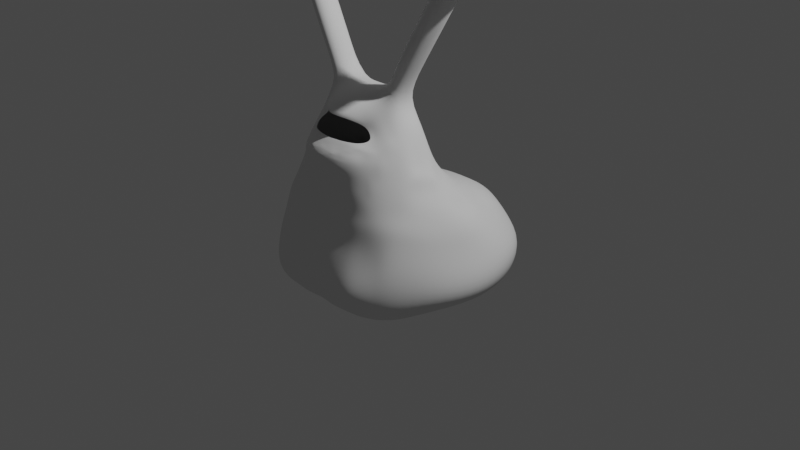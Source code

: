 # Source: lumaca_mitche_evve.blend  (saved by Blender 2.90.8; exported with 4.5.12 LTS)
import bpy
from mathutils import Matrix  # noqa: F401  (used for matrix-valued properties, if any)

bpy.ops.wm.read_factory_settings(use_empty=True)
scene = bpy.context.scene
scene.name = 'Scene'

# ---- collections
col_scene = bpy.data.collections.new('Scene'); scene.collection.children.link(col_scene)

# ---- world
world_world = bpy.data.worlds.new('World'); scene.world = world_world
world_world.use_nodes = True; world_world.node_tree.nodes.clear()
_N = world_world.node_tree.nodes; _L = world_world.node_tree.links
n0 = _N.new('ShaderNodeOutputWorld'); n0.name = 'World Output'; n0.location = (300, 300)
n1 = _N.new('ShaderNodeBackground'); n1.name = 'Background'; n1.location = (10, 300)
n1.inputs[0].default_value = (0.05088, 0.05088, 0.05088, 1.0)
_L.new(n1.outputs[0], n0.inputs[0])
n0.is_active_output = True
world_world.color = (0.05088, 0.05088, 0.05088)
world_world.use_sun_shadow = False
world_world.sun_shadow_jitter_overblur = 0.0

# ---- cameras
cam_camera = bpy.data.cameras.new('Camera')
cam_camera.clip_end = 100.0
cam_camera.ortho_scale = 7.314

# ---- lights
light_light = bpy.data.lights.new('Light', 'POINT')
light_light.transmission_factor = 0.0
light_light.energy = 1000.0
light_light.shadow_soft_size = 0.1
light_light.shadow_maximum_resolution = 0.006
light_light.use_absolute_resolution = True

# ---- meshes
me_cube = bpy.data.meshes.new('Cube')
me_cube.from_pydata([(0.7102, -0.7055, -0.612), (0.7221, -0.5346, 0.7167), (0.7538, 0.6, -0.5829), (0.7047, 0.1393, 0.4573), (0.4256, 0.6959, -0.6111), (0.0, 0.7955, -0.5709), (0.0, 0.3476, 0.5242), (0.4176, 0.2872, 0.5063), (0.9336, 0.6072, -0.05805), (0.993, 0.7449, -0.2358), (0.9063, 0.7139, -0.5028), (0.7826, -0.4057, -0.6112), (0.8228, -0.0001076, -0.6116), (0.7778, 0.3796, -0.591), (0.7278, 0.01983, 0.5199), (0.7476, -0.1617, 0.6321), (0.7381, -0.3674, 0.6768), (0.7926, -0.8383, 0.1773), (0.8635, -0.8567, -0.1273), (0.8487, -0.8444, -0.4607), (0.0, -0.8011, -0.6431), (0.4247, -0.7796, -0.6586), (0.0, 1.054, -0.4725), (0.0, 1.218, -0.2473), (0.0, 1.187, -0.05449), (0.4904, 0.9753, -0.5595), (0.5192, 1.138, -0.2693), (0.4817, 1.041, -0.0511), (1.034, 0.4087, -0.5342), (1.153, 0.4193, -0.2764), (1.064, 0.3463, -0.05164), (1.114, -0.000567, -0.5128), (1.192, -0.0001744, -0.3043), (1.08, -0.03862, -0.06878), (1.016, -0.4423, -0.4729), (1.082, -0.4598, -0.2827), (0.9969, -0.4758, -0.002074), (0.4634, -1.054, -0.5142), (0.4961, -1.195, -0.2826), (0.4348, -1.082, -0.01201), (0.0, -1.068, -0.4962), (0.0, -1.158, -0.2968), (0.0, -1.084, -0.01508), (0.0, 0.4358, -0.6233), (0.4151, 0.4144, -0.6056), (0.0, -4.967e-09, -0.6448), (0.4359, -7.387e-07, -0.6236), (0.0, -0.4376, -0.6364), (0.4201, -0.4201, -0.6386), (0.4267, 0.1454, 0.6505), (0.0, 0.2165, 0.7127), (0.4583, 0.0009448, 0.8341), (0.0, 0.03216, 0.9089), (0.7331, -0.4805, 2.076), (0.5777, -0.4957, 1.803), (0.737, 0.1945, 0.3869), (0.7885, 0.2912, 0.2997), (0.8309, 0.3913, 0.1956), (0.7481, -0.5962, 0.6205), (0.772, -0.6441, 0.4982), (0.7944, -0.7245, 0.3904), (0.0, 0.5302, 0.3956), (0.0, 0.7198, 0.2867), (0.0, 0.9281, 0.1992), (0.4219, 0.4473, 0.3863), (0.4356, 0.6265, 0.2932), (0.452, 0.8014, 0.2153), (0.7926, 0.04227, 0.4179), (0.8703, 0.1082, 0.3159), (0.9382, 0.1841, 0.2053), (0.842, -0.1623, 0.4991), (0.9374, -0.1072, 0.3313), (0.9939, -0.07599, 0.188), (0.8032, -0.4159, 0.5608), (0.8591, -0.4582, 0.4195), (0.9102, -0.4833, 0.283), (0.4027, -0.9561, 0.3681), (0.0, -0.9989, 0.3053), (0.8784, 0.4952, 0.077), (0.7927, -0.7783, 0.286), (0.0, 1.091, 0.08573), (0.4669, 0.9333, 0.09045), (0.9917, 0.2584, 0.08681), (1.024, -0.05912, 0.08126), (0.9431, -0.4829, 0.1654), (0.4074, -0.9899, 0.1886), (0.0, -1.029, 0.1734), (0.2814, 0.7247, -0.6014), (0.1395, 0.762, -0.5859), (0.1453, 0.3378, 0.5263), (0.2868, 0.3192, 0.5193), (0.1513, -0.8022, -0.6756), (0.2912, -0.79, -0.6742), (0.1601, 1.032, -0.5035), (0.3123, 1.002, -0.5365), (0.1778, 1.231, -0.2449), (0.3358, 1.204, -0.2585), (0.1729, 1.183, -0.04288), (0.3254, 1.13, -0.04498), (0.3107, -1.061, -0.5137), (0.1624, -1.081, -0.5218), (0.3173, -1.195, -0.298), (0.1638, -1.179, -0.2972), (0.2871, -1.096, -0.02203), (0.1416, -1.082, -0.004654), (0.1381, 0.4289, -0.6168), (0.2763, 0.4221, -0.6122), (0.1453, -1.718e-09, -0.6376), (0.2905, 1.531e-09, -0.6303), (0.1395, -0.4313, -0.6353), (0.2779, -0.425, -0.6328), (0.2952, 0.1809, 0.6859), (0.1548, 0.214, 0.7171), (0.3169, 0.01489, 0.8704), (0.1656, 0.03184, 0.905), (0.7482, -0.1827, 2.047), (0.4271, -0.1729, 1.871), (0.2689, -0.9708, 0.3465), (0.1338, -0.986, 0.3229), (0.1604, 0.9088, 0.209), (0.3081, 0.8622, 0.2118), (0.151, 0.7026, 0.2934), (0.2967, 0.6764, 0.2965), (0.1463, 0.5169, 0.3908), (0.2887, 0.4908, 0.3862), (0.1686, 1.078, 0.09821), (0.3188, 1.017, 0.0957), (0.2722, -1.004, 0.1772), (0.1352, -1.016, 0.1813), (0.6473, 0.6349, -0.5912), (0.6334, 0.1868, 0.4717), (0.5878, -0.7443, -0.6349), (0.6613, -0.5866, 0.7842), (0.7672, 0.8205, -0.03923), (0.8222, 0.9447, -0.2308), (0.7646, 0.8453, -0.5152), (0.6806, -0.9763, -0.5062), (0.7273, -1.018, -0.1909), (0.6675, -0.9283, 0.07076), (0.5893, 0.4011, -0.5839), (0.6212, 5.262e-06, -0.6048), (0.5971, -0.4118, -0.6299), (0.5928, -0.1979, 1.775), (0.6494, -0.1037, 0.6934), (0.6415, 0.05972, 0.5702), (0.6618, -0.8537, 0.4015), (0.6531, -0.7735, 0.527), (0.6576, -0.6911, 0.6567), (0.7087, 0.5565, 0.1875), (0.6773, 0.427, 0.2844), (0.6526, 0.3022, 0.3821), (0.7425, 0.6957, 0.07988), (0.6588, -0.8896, 0.2554), (0.5445, 0.6636, -0.5995), (0.6304, 0.9452, -0.04391), (0.686, 1.038, -0.2536), (0.6443, 0.9109, -0.5394), (0.5885, -1.018, -0.5133), (0.6313, -1.113, -0.2378), (0.5567, -1.011, 0.01645), (0.5011, 0.4077, -0.5908), (0.5276, 1.376e-06, -0.6097), (0.5102, -0.416, -0.634), (0.4122, -0.472, 1.894), (0.5623, -0.03979, 0.7701), (0.543, 0.1045, 0.6108), (0.5309, -0.918, 0.3897), (0.5325, -0.9452, 0.2149), (0.5353, 0.2397, 0.4918), (0.5182, -0.7652, -0.6476), (0.5879, 0.714, 0.2086), (0.5611, 0.5401, 0.2835), (0.5431, 0.3836, 0.3845), (0.6092, 0.8436, 0.09439), (0.7088, -0.2262, 0.7505), (0.7064, -0.3479, 0.7829), (0.7085, -0.4398, 0.8208), (0.2082, -0.03569, 1.212), (0.0, -0.05029, 1.216), (0.4954, -0.09817, 1.033), (0.5333, -0.2589, 1.267), (0.0, -0.194, 1.533), (0.2323, -0.1912, 1.53), (0.5966, -0.3192, 1.029), (0.5862, -0.1509, 0.9162), (0.3676, -0.05099, 1.148), (0.3982, -0.2147, 1.434), (0.6591, -0.4726, 0.9003), (0.653, -0.3391, 0.867), (0.6552, -0.195, 0.8214), (0.5825, -0.1577, 2.144), (0.5675, -0.4569, 2.166), (0.9289, -0.1651, 2.364), (0.9137, -0.4629, 2.392), (0.7632, -0.1401, 2.46), (0.7482, -0.4393, 2.482), (1.111, -0.1473, 2.684), (1.096, -0.4451, 2.712), (0.9457, -0.1223, 2.78), (0.9307, -0.4214, 2.802), (1.276, -0.1312, 2.973), (1.261, -0.429, 3.001), (1.111, -0.1062, 3.069), (1.096, -0.4053, 3.091), (1.263, -0.004987, 2.589), (1.225, -0.6231, 2.648), (0.8169, 0.05512, 2.843), (0.7801, -0.565, 2.896), (1.428, 0.01163, 2.878), (1.39, -0.6065, 2.937), (0.9815, 0.07078, 3.133), (0.9456, -0.5494, 3.185), (0.3533, -0.9141, 0.5593), (0.4035, -0.9216, 0.4718), (0.0, -0.9706, 0.4242), (0.0, -0.9644, 0.5019), (0.2416, -0.9395, 0.5302), (0.2649, -0.9449, 0.4514), (0.1316, -0.9607, 0.4351), (0.1222, -0.9561, 0.5121), (0.4546, -0.8218, 0.7708), (0.6032, -0.6235, 0.8523), (0.5661, -0.8597, 0.5012), (0.4446, -0.8759, 0.61), (0.5877, -0.7469, 0.6877), (0.6054, -0.4736, 1.032), (0.3707, -0.6901, 1.151), (0.51, -0.4532, 1.266), (0.4492, -0.5413, 1.273), (0.2248, -0.5711, 1.509), (0.3144, -0.4727, 1.57), (0.0, -0.5505, 1.531), (0.0, -0.4171, 1.545), (0.4252, -0.4638, 1.508), (0.3658, -0.5412, 1.412), (0.4925, -0.6105, 1.119), (0.3308, -0.6513, 1.23), (0.1669, -0.8111, 1.378), (0.0, -0.8773, 1.407), (0.2591, -0.659, 1.286), (0.1271, -0.9791, 1.021), (0.1165, -0.9958, 0.9852), (0.07816, -1.008, 0.9497), (0.4771, -0.7951, 0.8096), (0.4506, -0.8394, 0.7164), (0.5128, -0.7988, 0.7377), (0.05408, -1.01, 0.95), (0.1095, -1.0, 0.9723), (0.1266, -0.9746, 1.03), (0.1218, -0.9908, 0.998), (0.511, -0.6867, 0.9799), (0.499, -0.7431, 0.8936), (0.5465, -0.6874, 0.9083), (0.5002, -0.7224, 0.9411), (0.1012, -1.005, 0.9611), (0.4866, -0.576, 1.167), (0.5106, -0.6268, 1.065), (0.5498, -0.5503, 1.089), (0.3678, -0.6583, 1.187), (0.3173, -0.6677, 1.213), (0.1591, -0.8078, 1.338), (0.002477, -0.882, 1.369), (0.2467, -0.6672, 1.261), (0.0, -1.011, 0.9452), (0.09507, -1.006, 0.9512), (0.1249, -0.9854, 1.01), (0.02628, -1.011, 0.9507), (0.0855, -0.9737, 1.04), (0.0, -0.9763, 1.044), (0.05865, -0.9748, 1.042), (0.109, -0.9718, 1.038), (0.02956, -0.976, 1.043), (0.1248, -0.9713, 1.036), (0.1148, -0.862, 1.129), (0.3217, -0.7622, 1.128), (0.1831, -0.8433, 1.129), (0.03818, -0.868, 1.129), (0.2617, -0.8153, 1.129), (0.1824, -0.7054, 1.459), (0.3019, -0.6212, 1.346), (0.3905, -0.6098, 1.257), (0.0, -0.7476, 1.485), (0.442, -0.6513, 1.133), (0.4226, -0.6252, 1.191), (0.3691, -0.7813, 1.081), (0.3763, -0.7334, 1.108), (0.09622, -0.869, 1.127), (0.08453, -0.8836, 1.117), (0.3184, -0.8211, 1.098), (0.327, -0.7838, 1.114), (0.1783, -0.8522, 1.125), (0.1658, -0.871, 1.114), (0.0, -0.8878, 1.117), (0.0, -0.8747, 1.127), (0.2471, -0.8537, 1.11), (0.2605, -0.8284, 1.123), (0.0841, -0.9665, 0.6581), (0.1008, -0.9582, 0.5983), (0.4646, -0.7527, 0.9586), (0.4309, -0.7882, 0.969), (0.3039, -0.9152, 0.7333), (0.3525, -0.8954, 0.6881), (0.0, -0.965, 0.5924), (0.0, -0.9675, 0.6493), (0.3907, -0.8667, 0.7447), (0.3477, -0.8904, 0.7775), (0.4234, -0.8127, 0.9211), (0.4594, -0.7792, 0.9039), (0.4231, -0.746, 1.055), (0.4513, -0.6907, 1.073), (0.4151, -0.8421, 0.7972), (0.3795, -0.8663, 0.824), (0.168, -0.9554, 0.6747), (0.1984, -0.9445, 0.6173), (0.2859, -0.9244, 0.6464), (0.2435, -0.9395, 0.6993), (0.4053, -0.8404, 0.8713), (0.441, -0.8123, 0.8458), (0.4296, -0.7642, 1.014), (0.4653, -0.7206, 1.011), (0.0, -0.9014, 1.107), (0.0, -0.9171, 1.093), (0.0, -0.9364, 1.077), (0.0, -0.952, 1.066), (0.0, -0.967, 1.054), (0.1561, -0.9766, 1.008), (0.2047, -0.958, 1.005), (0.26, -0.9363, 1.003), (0.3324, -0.8887, 0.9954), (0.3857, -0.8314, 0.9791), (0.2159, -0.8774, 1.098), (0.1815, -0.9035, 1.083), (0.1427, -0.9281, 1.069), (0.1191, -0.947, 1.06), (0.0964, -0.9647, 1.048), (0.06911, -0.9681, 0.7142), (0.05489, -0.9817, 0.785), (0.0431, -0.9963, 0.8504), (0.03553, -1.004, 0.8905), (0.02916, -1.009, 0.9266), (0.0, -1.009, 0.9223), (0.0, -1.004, 0.8864), (0.0, -0.9968, 0.8464), (0.0, -0.9808, 0.7774), (0.0, -0.9682, 0.7066), (0.05871, -1.008, 0.9292), (0.07026, -1.003, 0.897), (0.08588, -0.9943, 0.859), (0.1099, -0.9796, 0.798), (0.1387, -0.9602, 0.7289), (0.3814, -0.8503, 0.9395), (0.3283, -0.9024, 0.9634), (0.2569, -0.9478, 0.9804), (0.2, -0.9686, 0.9887), (0.1521, -0.9833, 0.9946), (0.1458, -0.9885, 0.9793), (0.1904, -0.9764, 0.9694), (0.244, -0.959, 0.9551), (0.3116, -0.919, 0.9292), (0.3633, -0.8731, 0.8974), (0.372, -0.8005, 1.048), (0.3149, -0.8645, 1.047), (0.2441, -0.9212, 1.041), (0.1929, -0.946, 1.035), (0.1504, -0.9668, 1.032), (0.1565, -0.9702, 1.021), (0.2018, -0.9511, 1.021), (0.2553, -0.9277, 1.024), (0.3265, -0.8756, 1.024), (0.3808, -0.8131, 1.016), (0.2827, -0.8566, 1.089), (0.2371, -0.8945, 1.076), (0.1855, -0.9248, 1.062), (0.1505, -0.9464, 1.054), (0.123, -0.9631, 1.045), (0.1418, -0.9635, 1.04), (0.1753, -0.9452, 1.046), (0.2177, -0.9224, 1.053), (0.2768, -0.8828, 1.065), (0.3272, -0.8292, 1.073), (0.3378, -0.8948, 0.8553), (0.2852, -0.9369, 0.896), (0.2227, -0.9726, 0.9317), (0.1747, -0.985, 0.9512), (0.135, -0.9947, 0.965), (0.1213, -0.9998, 0.9519), (0.1553, -0.9903, 0.9329), (0.1947, -0.9822, 0.9092), (0.2498, -0.9536, 0.8657), (0.3008, -0.9158, 0.8163), (0.2573, -0.9352, 0.7798), (0.2094, -0.9674, 0.8382), (0.1618, -0.9888, 0.8897), (0.1308, -0.997, 0.9186), (0.1059, -1.004, 0.9412), (0.08491, -1.005, 0.9336), (0.1025, -1.0, 0.906), (0.1255, -0.9925, 0.8723), (0.162, -0.9756, 0.8154), (0.2021, -0.9497, 0.7502), (0.07427, -0.8991, 1.106), (0.06331, -0.9177, 1.092), (0.05018, -0.9362, 1.077), (0.04114, -0.9513, 1.065), (0.03359, -0.9668, 1.053), (0.06666, -0.9652, 1.051), (0.0819, -0.9493, 1.063), (0.0985, -0.9338, 1.075), (0.1228, -0.9101, 1.088), (0.1449, -0.8892, 1.102), (0.0149, -1.012, 0.9618), (0.01631, -1.011, 0.9728), (0.01837, -1.01, 0.9832), (0.01988, -1.006, 0.9937), (0.02133, -1.003, 1.004), (0.02282, -0.9974, 1.013), (0.02434, -0.9917, 1.023), (0.02652, -0.9846, 1.033), (0.0, -1.012, 0.9604), (0.0, -1.011, 0.9725), (0.0, -1.009, 0.9834), (0.0, -1.006, 0.9938), (0.0, -1.003, 1.004), (0.0, -0.9974, 1.014), (0.0, -0.9917, 1.023), (0.0, -0.9847, 1.033), (0.07943, -1.007, 0.9641), (0.08375, -1.004, 0.9766), (0.0887, -1.001, 0.9886), (0.09292, -0.9961, 1.0), (0.09643, -0.9909, 1.011), (0.09946, -0.9851, 1.021), (0.1034, -0.9786, 1.03), (0.05689, -1.009, 0.9654), (0.06009, -1.007, 0.9791), (0.06391, -1.004, 0.9907), (0.06737, -0.9993, 1.002), (0.07067, -0.9942, 1.012), (0.07413, -0.9883, 1.022), (0.07889, -0.9812, 1.031), (0.03424, -1.01, 0.9675), (0.03827, -1.008, 0.9808), (0.04132, -1.005, 0.9921), (0.04396, -1.001, 1.003), (0.04657, -0.996, 1.013), (0.04946, -0.99, 1.022), (0.05347, -0.9827, 1.032)], [], [(94, 96, 26, 25), (96, 98, 27, 26), (124, 90, 7, 64), (150, 130, 3, 55), (134, 133, 8, 9), (135, 134, 9, 10), (129, 135, 10, 2), (87, 94, 25, 4), (28, 29, 32, 31), (29, 30, 33, 32), (31, 32, 35, 34), (32, 33, 36, 35), (2, 10, 28, 13), (10, 9, 29, 28), (9, 8, 30, 29), (55, 3, 14, 67), (67, 14, 15, 70), (70, 15, 16, 73), (73, 16, 1, 58), (35, 36, 17, 18), (34, 35, 18, 19), (11, 34, 19, 0), (12, 31, 34, 11), (13, 28, 31, 12), (100, 102, 41, 40), (102, 104, 42, 41), (169, 157, 37, 21), (157, 158, 38, 37), (158, 159, 39, 38), (145, 146, 222, 166), (284, 308, 309, 285), (91, 100, 40, 20), (106, 44, 46, 108), (108, 46, 48, 110), (87, 4, 44, 106), (129, 2, 13, 139), (139, 13, 12, 140), (140, 12, 11, 141), (141, 11, 0, 131), (110, 48, 21, 92), (112, 50, 52, 114), (113, 114, 177, 185), (168, 7, 49, 165), (89, 6, 50, 112), (230, 233, 54, 163), (15, 143, 189, 174), (180, 186, 233, 227), (165, 49, 51, 164), (128, 118, 77, 86), (117, 217, 218, 118), (118, 218, 214, 77), (167, 166, 76, 85), (76, 213, 217, 117), (84, 75, 60, 79), (75, 74, 59, 60), (74, 73, 58, 59), (83, 72, 75, 84), (72, 71, 74, 75), (71, 70, 73, 74), (82, 69, 72, 83), (69, 68, 71, 72), (68, 67, 70, 71), (78, 57, 69, 82), (57, 56, 68, 69), (56, 55, 67, 68), (151, 148, 57, 78), (148, 149, 56, 57), (149, 150, 55, 56), (126, 120, 66, 81), (120, 122, 65, 66), (122, 124, 64, 65), (98, 126, 81, 27), (133, 151, 78, 8), (8, 78, 82, 30), (30, 82, 83, 33), (33, 83, 84, 36), (36, 84, 79, 17), (159, 167, 85, 39), (104, 128, 86, 42), (39, 85, 127, 103), (103, 127, 128, 104), (24, 80, 125, 97), (97, 125, 126, 98), (62, 61, 123, 121), (121, 123, 124, 122), (63, 62, 121, 119), (119, 121, 122, 120), (80, 63, 119, 125), (125, 119, 120, 126), (166, 222, 213, 76), (280, 279, 239, 236), (85, 76, 117, 127), (127, 117, 118, 128), (1, 16, 175, 176), (51, 113, 185, 179), (7, 90, 111, 49), (90, 89, 112, 111), (221, 132, 187, 225), (16, 15, 174, 175), (49, 111, 113, 51), (111, 112, 114, 113), (47, 109, 91, 20), (109, 110, 92, 91), (5, 88, 105, 43), (88, 87, 106, 105), (45, 107, 109, 47), (107, 108, 110, 109), (43, 105, 107, 45), (105, 106, 108, 107), (21, 37, 99, 92), (92, 99, 100, 91), (279, 278, 237, 239), (38, 39, 103, 101), (101, 103, 104, 102), (37, 38, 101, 99), (99, 101, 102, 100), (5, 22, 93, 88), (88, 93, 94, 87), (61, 6, 89, 123), (123, 89, 90, 124), (23, 24, 97, 95), (95, 97, 98, 96), (22, 23, 95, 93), (93, 95, 96, 94), (17, 79, 152, 138), (154, 173, 151, 133), (171, 172, 150, 149), (170, 171, 149, 148), (173, 170, 148, 151), (59, 58, 147, 146), (60, 59, 146, 145), (79, 60, 145, 152), (14, 144, 143, 15), (147, 132, 221, 224), (164, 51, 179, 184), (3, 130, 144, 14), (162, 141, 131, 169), (161, 140, 141, 162), (160, 139, 140, 161), (153, 129, 139, 160), (58, 1, 132, 147), (18, 17, 138, 137), (19, 18, 137, 136), (0, 19, 136, 131), (153, 156, 135, 129), (156, 155, 134, 135), (155, 154, 133, 134), (172, 168, 130, 150), (64, 7, 168, 172), (26, 27, 154, 155), (25, 26, 155, 156), (4, 25, 156, 153), (4, 153, 160, 44), (44, 160, 161, 46), (46, 161, 162, 48), (48, 162, 169, 21), (81, 66, 170, 173), (66, 65, 171, 170), (65, 64, 172, 171), (27, 81, 173, 154), (138, 152, 167, 159), (183, 180, 227, 225), (146, 147, 224, 222), (152, 145, 166, 167), (144, 165, 164, 143), (132, 1, 176, 187), (114, 52, 178, 177), (130, 168, 165, 144), (137, 138, 159, 158), (136, 137, 158, 157), (131, 136, 157, 169), (177, 178, 181, 182), (182, 230, 163, 116), (188, 183, 225, 187), (184, 179, 180, 183), (179, 185, 186, 180), (185, 177, 182, 186), (174, 189, 188, 175), (175, 188, 187, 176), (189, 184, 183, 188), (278, 281, 238, 237), (226, 282, 283, 258), (143, 164, 184, 189), (142, 116, 190, 115), (233, 186, 142, 54), (186, 182, 116, 142), (182, 181, 232, 230), (190, 191, 195, 194), (54, 142, 115, 53), (163, 54, 53, 191), (116, 163, 191, 190), (195, 193, 197, 199), (115, 190, 194, 192), (191, 53, 193, 195), (53, 115, 192, 193), (200, 201, 209, 208), (193, 192, 196, 197), (194, 195, 199, 198), (192, 194, 198, 196), (200, 202, 203, 201), (201, 203, 211, 209), (196, 198, 206, 204), (198, 199, 207, 206), (206, 207, 211, 210), (204, 206, 210, 208), (207, 205, 209, 211), (205, 204, 208, 209), (199, 197, 205, 207), (203, 202, 210, 211), (197, 196, 204, 205), (202, 200, 208, 210), (219, 215, 214, 218), (223, 212, 213, 222), (212, 216, 217, 213), (216, 219, 218, 217), (252, 251, 243, 245, 224, 221), (257, 256, 250, 252, 221, 225), (245, 244, 223, 222, 224), (230, 232, 231, 229), (227, 233, 234, 228), (233, 230, 229, 234), (283, 280, 236, 258), (243, 220, 244, 245), (309, 256, 235, 282), (310, 220, 243, 317), (250, 253, 251, 252), (255, 235, 256, 257), (304, 244, 220, 310), (225, 227, 228, 255, 257), (239, 237, 260, 262), (237, 238, 261, 260), (236, 239, 262, 259), (226, 258, 236, 259), (354, 325, 265, 249), (394, 385, 254, 264), (404, 324, 268, 271), (364, 375, 272, 248), (325, 365, 240, 265), (339, 345, 246, 266), (334, 405, 269, 267), (384, 355, 241, 247), (374, 334, 267, 270), (290, 295, 277, 275), (340, 339, 266, 263), (293, 286, 273, 276), (345, 395, 242, 246), (355, 354, 249, 241), (295, 289, 274, 277), (365, 364, 248, 240), (286, 290, 275, 273), (375, 374, 270, 272), (385, 384, 247, 254), (395, 394, 264, 242), (274, 289, 285, 226), (212, 314, 313, 216), (244, 304, 301, 223), (234, 279, 280, 228), (256, 309, 319, 250), (229, 278, 279, 234), (216, 313, 297, 219), (231, 281, 278, 229), (223, 301, 314, 212), (228, 280, 283, 255), (219, 297, 302, 215), (253, 298, 307, 251), (251, 307, 317, 243), (250, 319, 298, 253), (282, 235, 255, 283), (295, 290, 291, 294), (290, 286, 287, 291), (289, 295, 294, 288), (286, 293, 292, 287), (285, 289, 288, 284), (285, 309, 282, 226), (315, 312, 313, 314), (305, 300, 301, 304), (308, 318, 319, 309), (312, 296, 297, 313), (300, 315, 314, 301), (296, 303, 302, 297), (299, 306, 307, 298), (306, 316, 317, 307), (318, 299, 298, 319), (304, 310, 311, 305), (310, 317, 316, 311), (405, 404, 271, 269), (291, 287, 400, 409), (401, 402, 407, 408), (402, 403, 406, 407), (403, 404, 405, 406), (390, 391, 398, 399), (315, 300, 390, 399), (391, 392, 397, 398), (392, 393, 396, 397), (393, 394, 395, 396), (380, 381, 388, 389), (305, 311, 380, 389), (381, 382, 387, 388), (382, 383, 386, 387), (383, 384, 385, 386), (370, 371, 378, 379), (284, 288, 370, 379), (371, 372, 377, 378), (372, 373, 376, 377), (373, 374, 375, 376), (360, 361, 368, 369), (318, 308, 360, 369), (361, 362, 367, 368), (362, 363, 366, 367), (363, 364, 365, 366), (350, 351, 358, 359), (316, 306, 350, 359), (351, 352, 357, 358), (352, 353, 356, 357), (353, 354, 355, 356), (398, 348, 349, 399), (312, 315, 399, 349), (397, 347, 348, 398), (396, 346, 347, 397), (395, 345, 346, 396), (335, 336, 343, 344), (303, 296, 335, 344), (336, 337, 342, 343), (337, 338, 341, 342), (338, 339, 340, 341), (330, 331, 371, 370), (288, 294, 330, 370), (331, 332, 372, 371), (332, 333, 373, 372), (333, 334, 374, 373), (358, 381, 380, 359), (311, 316, 359, 380), (357, 382, 381, 358), (356, 383, 382, 357), (355, 384, 383, 356), (408, 331, 330, 409), (294, 291, 409, 330), (407, 332, 331, 408), (406, 333, 332, 407), (405, 334, 333, 406), (348, 336, 335, 349), (296, 312, 349, 335), (347, 337, 336, 348), (346, 338, 337, 347), (345, 339, 338, 346), (368, 328, 329, 369), (299, 318, 369, 329), (367, 327, 328, 368), (366, 326, 327, 367), (365, 325, 326, 366), (378, 361, 360, 379), (308, 284, 379, 360), (377, 362, 361, 378), (376, 363, 362, 377), (375, 364, 363, 376), (320, 321, 401, 400), (287, 292, 320, 400), (321, 322, 402, 401), (322, 323, 403, 402), (323, 324, 404, 403), (388, 391, 390, 389), (300, 305, 389, 390), (387, 392, 391, 388), (386, 393, 392, 387), (385, 394, 393, 386), (328, 351, 350, 329), (306, 299, 329, 350), (327, 352, 351, 328), (326, 353, 352, 327), (400, 401, 408, 409), (325, 354, 353, 326), (417, 271, 268, 425), (266, 410, 418, 263), (410, 411, 419, 418), (411, 412, 420, 419), (413, 414, 422, 421), (416, 417, 425, 424), (414, 415, 423, 422), (415, 416, 424, 423), (412, 413, 421, 420), (254, 426, 242, 264), (426, 433, 246, 242), (433, 440, 266, 246), (440, 411, 410, 266), (247, 427, 426, 254), (427, 434, 433, 426), (434, 441, 440, 433), (441, 412, 411, 440), (241, 428, 427, 247), (428, 435, 434, 427), (435, 442, 441, 434), (442, 413, 412, 441), (249, 429, 428, 241), (429, 436, 435, 428), (436, 443, 442, 435), (443, 414, 413, 442), (265, 430, 429, 249), (430, 437, 436, 429), (437, 444, 443, 436), (444, 415, 414, 443), (240, 431, 430, 265), (431, 438, 437, 430), (438, 445, 444, 437), (445, 416, 415, 444), (248, 432, 431, 240), (432, 439, 438, 431), (439, 446, 445, 438), (446, 417, 416, 445), (272, 270, 432, 248), (270, 267, 439, 432), (267, 269, 446, 439), (269, 271, 417, 446)])
me_cube.polygons.foreach_set('use_smooth', [True] * 412)
_uv = me_cube.uv_layers.new(name='UVMap')
_uv.uv.foreach_set('vector', [0.4314, 0.41, 0.5, 0.4128, 0.5, 0.4325, 0.4296, 0.429, 0.5, 0.4128, 0.5438, 0.411, 0.5449, 0.4302, 0.5, 0.4325, 0.621, 0.4049, 0.6385, 0.4032, 0.6426, 0.4199, 0.6245, 0.4222, 0.6341, 0.4439, 0.6546, 0.4391, 0.6667, 0.4583, 0.6436, 0.4655, 0.5, 0.4628, 0.5462, 0.4597, 0.5475, 0.4893, 0.5, 0.4931, 0.4275, 0.458, 0.5, 0.4628, 0.5, 0.4931, 0.4255, 0.4871, 0.3454, 0.4391, 0.4275, 0.458, 0.4255, 0.4871, 0.3333, 0.4583, 0.3615, 0.4032, 0.4314, 0.41, 0.4296, 0.429, 0.3574, 0.4199, 0.4297, 0.5547, 0.5, 0.5577, 0.5, 0.625, 0.4327, 0.625, 0.5, 0.5577, 0.5448, 0.5558, 0.5429, 0.625, 0.5, 0.625, 0.4327, 0.625, 0.5, 0.625, 0.5, 0.6923, 0.4297, 0.6953, 0.5, 0.625, 0.5429, 0.625, 0.5448, 0.6942, 0.5, 0.6923, 0.3333, 0.4583, 0.4255, 0.4871, 0.4297, 0.5547, 0.3621, 0.5505, 0.4255, 0.4871, 0.5, 0.4931, 0.5, 0.5577, 0.4297, 0.5547, 0.5, 0.4931, 0.5475, 0.4893, 0.5448, 0.5558, 0.5, 0.5577, 0.6436, 0.4655, 0.6667, 0.4583, 0.6379, 0.5505, 0.621, 0.5515, 0.621, 0.5515, 0.6379, 0.5505, 0.6319, 0.625, 0.6158, 0.625, 0.6158, 0.625, 0.6319, 0.625, 0.6379, 0.6995, 0.621, 0.6985, 0.621, 0.6985, 0.6379, 0.6995, 0.6667, 0.7917, 0.6436, 0.7845, 0.5, 0.6923, 0.5448, 0.6942, 0.5475, 0.7607, 0.5, 0.7569, 0.4297, 0.6953, 0.5, 0.6923, 0.5, 0.7569, 0.4255, 0.7629, 0.3621, 0.6995, 0.4297, 0.6953, 0.4255, 0.7629, 0.3333, 0.7917, 0.3681, 0.625, 0.4327, 0.625, 0.4297, 0.6953, 0.3621, 0.6995, 0.3621, 0.5505, 0.4297, 0.5547, 0.4327, 0.625, 0.3681, 0.625, 0.4331, 0.8589, 0.5, 0.857, 0.5, 0.8767, 0.4349, 0.8778, 0.5, 0.857, 0.5426, 0.8582, 0.5415, 0.8774, 0.5, 0.8767, 0.3514, 0.8205, 0.4285, 0.8065, 0.4296, 0.821, 0.3574, 0.8301, 0.4285, 0.8065, 0.5, 0.8024, 0.5, 0.8175, 0.4296, 0.821, 0.5, 0.8024, 0.5456, 0.805, 0.5449, 0.8198, 0.5, 0.8175, 0.593, 0.7967, 0.6136, 0.8014, 0.6033, 0.8065, 0.5907, 0.81, 0.6464, 0.8239, 0.6464, 0.8239, 0.6463, 0.8242, 0.6463, 0.8242, 0.3657, 0.8635, 0.4331, 0.8589, 0.4349, 0.8778, 0.3698, 0.8802, 0.285, 0.5564, 0.304, 0.5546, 0.3075, 0.625, 0.2878, 0.625, 0.2878, 0.625, 0.3075, 0.625, 0.304, 0.6954, 0.285, 0.6936, 0.2782, 0.4865, 0.2949, 0.4824, 0.304, 0.5546, 0.285, 0.5564, 0.3141, 0.4704, 0.3333, 0.4583, 0.3621, 0.5505, 0.333, 0.5525, 0.333, 0.5525, 0.3621, 0.5505, 0.3681, 0.625, 0.3378, 0.625, 0.3378, 0.625, 0.3681, 0.625, 0.3621, 0.6995, 0.333, 0.6975, 0.333, 0.6975, 0.3621, 0.6995, 0.3333, 0.7917, 0.3141, 0.7796, 0.285, 0.6936, 0.304, 0.6954, 0.2949, 0.7676, 0.2782, 0.7635, 0.7339, 0.5581, 0.7528, 0.5599, 0.7517, 0.625, 0.732, 0.625, 0.7122, 0.625, 0.732, 0.625, 0.732, 0.625, 0.7122, 0.625, 0.6955, 0.4764, 0.7051, 0.4824, 0.696, 0.5546, 0.6815, 0.5535, 0.7385, 0.4907, 0.7552, 0.4948, 0.7528, 0.5599, 0.7339, 0.5581, 0.6368, 0.8536, 0.6384, 0.8469, 0.6385, 0.8468, 0.6343, 0.8635, 0.6319, 0.625, 0.6622, 0.625, 0.6622, 0.625, 0.6319, 0.625, 0.696, 0.6954, 0.715, 0.6936, 0.7228, 0.7555, 0.703, 0.7513, 0.6815, 0.5535, 0.696, 0.5546, 0.6925, 0.625, 0.6774, 0.625, 0.5669, 0.8593, 0.5837, 0.86, 0.5814, 0.8784, 0.5651, 0.878, 0.5861, 0.8417, 0.5971, 0.8427, 0.5946, 0.8608, 0.5837, 0.86, 0.5837, 0.86, 0.5946, 0.8608, 0.5922, 0.8788, 0.5814, 0.8784, 0.5723, 0.808, 0.5907, 0.81, 0.5885, 0.8233, 0.5707, 0.8219, 0.5885, 0.8233, 0.5997, 0.8247, 0.5971, 0.8427, 0.5861, 0.8417, 0.5698, 0.6954, 0.5872, 0.6963, 0.5976, 0.7701, 0.5771, 0.7663, 0.5872, 0.6963, 0.6041, 0.6974, 0.6206, 0.7773, 0.5976, 0.7701, 0.6041, 0.6974, 0.621, 0.6985, 0.6436, 0.7845, 0.6206, 0.7773, 0.5669, 0.625, 0.5834, 0.625, 0.5872, 0.6963, 0.5698, 0.6954, 0.5834, 0.625, 0.5996, 0.625, 0.6041, 0.6974, 0.5872, 0.6963, 0.5996, 0.625, 0.6158, 0.625, 0.621, 0.6985, 0.6041, 0.6974, 0.5698, 0.5546, 0.5872, 0.5537, 0.5834, 0.625, 0.5669, 0.625, 0.5872, 0.5537, 0.6041, 0.5526, 0.5996, 0.625, 0.5834, 0.625, 0.6041, 0.5526, 0.621, 0.5515, 0.6158, 0.625, 0.5996, 0.625, 0.5771, 0.4837, 0.5976, 0.4799, 0.5872, 0.5537, 0.5698, 0.5546, 0.5976, 0.4799, 0.6206, 0.4727, 0.6041, 0.5526, 0.5872, 0.5537, 0.6206, 0.4727, 0.6436, 0.4655, 0.621, 0.5515, 0.6041, 0.5526, 0.5739, 0.4559, 0.593, 0.4533, 0.5976, 0.4799, 0.5771, 0.4837, 0.593, 0.4533, 0.6136, 0.4486, 0.6206, 0.4727, 0.5976, 0.4799, 0.6136, 0.4486, 0.6341, 0.4439, 0.6436, 0.4655, 0.6206, 0.4727, 0.5688, 0.4094, 0.5861, 0.4083, 0.5885, 0.4267, 0.5707, 0.4281, 0.5861, 0.4083, 0.6036, 0.4066, 0.6065, 0.4244, 0.5885, 0.4267, 0.6036, 0.4066, 0.621, 0.4049, 0.6245, 0.4222, 0.6065, 0.4244, 0.5438, 0.411, 0.5688, 0.4094, 0.5707, 0.4281, 0.5449, 0.4302, 0.5462, 0.4597, 0.5739, 0.4559, 0.5771, 0.4837, 0.5475, 0.4893, 0.5475, 0.4893, 0.5771, 0.4837, 0.5698, 0.5546, 0.5448, 0.5558, 0.5448, 0.5558, 0.5698, 0.5546, 0.5669, 0.625, 0.5429, 0.625, 0.5429, 0.625, 0.5669, 0.625, 0.5698, 0.6954, 0.5448, 0.6942, 0.5448, 0.6942, 0.5698, 0.6954, 0.5771, 0.7663, 0.5475, 0.7607, 0.5456, 0.805, 0.5723, 0.808, 0.5707, 0.8219, 0.5449, 0.8198, 0.5426, 0.8582, 0.5669, 0.8593, 0.5651, 0.878, 0.5415, 0.8774, 0.5449, 0.8198, 0.5707, 0.8219, 0.5688, 0.8406, 0.5438, 0.839, 0.5438, 0.839, 0.5688, 0.8406, 0.5669, 0.8593, 0.5426, 0.8582, 0.5415, 0.3726, 0.5651, 0.372, 0.5669, 0.3907, 0.5426, 0.3918, 0.5426, 0.3918, 0.5669, 0.3907, 0.5688, 0.4094, 0.5438, 0.411, 0.5977, 0.371, 0.6139, 0.3704, 0.6175, 0.3877, 0.6006, 0.3888, 0.6006, 0.3888, 0.6175, 0.3877, 0.621, 0.4049, 0.6036, 0.4066, 0.5814, 0.3716, 0.5977, 0.371, 0.6006, 0.3888, 0.5837, 0.39, 0.5837, 0.39, 0.6006, 0.3888, 0.6036, 0.4066, 0.5861, 0.4083, 0.5651, 0.372, 0.5814, 0.3716, 0.5837, 0.39, 0.5669, 0.3907, 0.5669, 0.3907, 0.5837, 0.39, 0.5861, 0.4083, 0.5688, 0.4094, 0.5907, 0.81, 0.6035, 0.8064, 0.5997, 0.8247, 0.5885, 0.8233, 0.6426, 0.8301, 0.6385, 0.8468, 0.6385, 0.8468, 0.6426, 0.8301, 0.5707, 0.8219, 0.5885, 0.8233, 0.5861, 0.8417, 0.5688, 0.8406, 0.5688, 0.8406, 0.5861, 0.8417, 0.5837, 0.86, 0.5669, 0.8593, 0.6667, 0.7917, 0.6379, 0.6995, 0.6379, 0.6995, 0.6667, 0.7917, 0.6925, 0.625, 0.7122, 0.625, 0.7122, 0.625, 0.6925, 0.625, 0.7051, 0.4824, 0.7218, 0.4865, 0.715, 0.5564, 0.696, 0.5546, 0.7218, 0.4865, 0.7385, 0.4907, 0.7339, 0.5581, 0.715, 0.5564, 0.6515, 0.8158, 0.6546, 0.8109, 0.6546, 0.8109, 0.6514, 0.8161, 0.6379, 0.6995, 0.6319, 0.625, 0.6319, 0.625, 0.6379, 0.6995, 0.696, 0.5546, 0.715, 0.5564, 0.7122, 0.625, 0.6925, 0.625, 0.715, 0.5564, 0.7339, 0.5581, 0.732, 0.625, 0.7122, 0.625, 0.2472, 0.6901, 0.2661, 0.6919, 0.2615, 0.7593, 0.2448, 0.7552, 0.2661, 0.6919, 0.285, 0.6936, 0.2782, 0.7635, 0.2615, 0.7593, 0.2448, 0.4948, 0.2615, 0.4907, 0.2661, 0.5581, 0.2472, 0.5599, 0.2615, 0.4907, 0.2782, 0.4865, 0.285, 0.5564, 0.2661, 0.5581, 0.2483, 0.625, 0.268, 0.625, 0.2661, 0.6919, 0.2472, 0.6901, 0.268, 0.625, 0.2878, 0.625, 0.285, 0.6936, 0.2661, 0.6919, 0.2472, 0.5599, 0.2661, 0.5581, 0.268, 0.625, 0.2483, 0.625, 0.2661, 0.5581, 0.285, 0.5564, 0.2878, 0.625, 0.268, 0.625, 0.3574, 0.8301, 0.4296, 0.821, 0.4314, 0.84, 0.3615, 0.8468, 0.3615, 0.8468, 0.4314, 0.84, 0.4331, 0.8589, 0.3657, 0.8635, 0.6385, 0.8468, 0.6343, 0.8635, 0.6343, 0.8635, 0.6385, 0.8468, 0.5, 0.8175, 0.5449, 0.8198, 0.5438, 0.839, 0.5, 0.8372, 0.5, 0.8372, 0.5438, 0.839, 0.5426, 0.8582, 0.5, 0.857, 0.4296, 0.821, 0.5, 0.8175, 0.5, 0.8372, 0.4314, 0.84, 0.4314, 0.84, 0.5, 0.8372, 0.5, 0.857, 0.4331, 0.8589, 0.3698, 0.3698, 0.4349, 0.3722, 0.4331, 0.3911, 0.3657, 0.3865, 0.3657, 0.3865, 0.4331, 0.3911, 0.4314, 0.41, 0.3615, 0.4032, 0.6139, 0.3704, 0.6302, 0.3698, 0.6343, 0.3865, 0.6175, 0.3877, 0.6175, 0.3877, 0.6343, 0.3865, 0.6385, 0.4032, 0.621, 0.4049, 0.5, 0.3733, 0.5415, 0.3726, 0.5426, 0.3918, 0.5, 0.393, 0.5, 0.393, 0.5426, 0.3918, 0.5438, 0.411, 0.5, 0.4128, 0.4349, 0.3722, 0.5, 0.3733, 0.5, 0.393, 0.4331, 0.3911, 0.4331, 0.3911, 0.5, 0.393, 0.5, 0.4128, 0.4314, 0.41, 0.5475, 0.7607, 0.5771, 0.7663, 0.5739, 0.7941, 0.5462, 0.7903, 0.5456, 0.445, 0.5723, 0.442, 0.5739, 0.4559, 0.5462, 0.4597, 0.61, 0.4365, 0.6293, 0.433, 0.6341, 0.4439, 0.6136, 0.4486, 0.5907, 0.44, 0.61, 0.4365, 0.6136, 0.4486, 0.593, 0.4533, 0.5723, 0.442, 0.5907, 0.44, 0.593, 0.4533, 0.5739, 0.4559, 0.6206, 0.7773, 0.6436, 0.7845, 0.6341, 0.8061, 0.6136, 0.8014, 0.5976, 0.7701, 0.6206, 0.7773, 0.6136, 0.8014, 0.593, 0.7967, 0.5771, 0.7663, 0.5976, 0.7701, 0.593, 0.7967, 0.5739, 0.7941, 0.6379, 0.5505, 0.667, 0.5525, 0.6622, 0.625, 0.6319, 0.625, 0.6341, 0.8061, 0.6546, 0.8109, 0.6515, 0.8158, 0.6317, 0.8115, 0.6774, 0.625, 0.6925, 0.625, 0.6925, 0.625, 0.6774, 0.625, 0.6667, 0.4583, 0.6859, 0.4704, 0.667, 0.5525, 0.6379, 0.5505, 0.3185, 0.6965, 0.333, 0.6975, 0.3141, 0.7796, 0.3045, 0.7736, 0.3226, 0.625, 0.3378, 0.625, 0.333, 0.6975, 0.3185, 0.6965, 0.3185, 0.5535, 0.333, 0.5525, 0.3378, 0.625, 0.3226, 0.625, 0.3045, 0.4764, 0.3141, 0.4704, 0.333, 0.5525, 0.3185, 0.5535, 0.6436, 0.7845, 0.6667, 0.7917, 0.6546, 0.8109, 0.6341, 0.8061, 0.5, 0.7569, 0.5475, 0.7607, 0.5462, 0.7903, 0.5, 0.7872, 0.4255, 0.7629, 0.5, 0.7569, 0.5, 0.7872, 0.4275, 0.792, 0.3333, 0.7917, 0.4255, 0.7629, 0.4275, 0.792, 0.3454, 0.8109, 0.3514, 0.4295, 0.4285, 0.4435, 0.4275, 0.458, 0.3454, 0.4391, 0.4285, 0.4435, 0.5, 0.4476, 0.5, 0.4628, 0.4275, 0.458, 0.5, 0.4476, 0.5456, 0.445, 0.5462, 0.4597, 0.5, 0.4628, 0.6293, 0.433, 0.6486, 0.4295, 0.6546, 0.4391, 0.6341, 0.4439, 0.6245, 0.4222, 0.6426, 0.4199, 0.6486, 0.4295, 0.6293, 0.433, 0.5, 0.4325, 0.5449, 0.4302, 0.5456, 0.445, 0.5, 0.4476, 0.4296, 0.429, 0.5, 0.4325, 0.5, 0.4476, 0.4285, 0.4435, 0.3574, 0.4199, 0.4296, 0.429, 0.4285, 0.4435, 0.3514, 0.4295, 0.2949, 0.4824, 0.3045, 0.4764, 0.3185, 0.5535, 0.304, 0.5546, 0.304, 0.5546, 0.3185, 0.5535, 0.3226, 0.625, 0.3075, 0.625, 0.3075, 0.625, 0.3226, 0.625, 0.3185, 0.6965, 0.304, 0.6954, 0.304, 0.6954, 0.3185, 0.6965, 0.3045, 0.7736, 0.2949, 0.7676, 0.5707, 0.4281, 0.5885, 0.4267, 0.5907, 0.44, 0.5723, 0.442, 0.5885, 0.4267, 0.6065, 0.4244, 0.61, 0.4365, 0.5907, 0.44, 0.6065, 0.4244, 0.6245, 0.4222, 0.6293, 0.433, 0.61, 0.4365, 0.5449, 0.4302, 0.5707, 0.4281, 0.5723, 0.442, 0.5456, 0.445, 0.5462, 0.7903, 0.5739, 0.7941, 0.5723, 0.808, 0.5456, 0.805, 0.6815, 0.6965, 0.696, 0.6954, 0.703, 0.7513, 0.6897, 0.7577, 0.6136, 0.8014, 0.6341, 0.8061, 0.6317, 0.8115, 0.6034, 0.8061, 0.5739, 0.7941, 0.593, 0.7967, 0.5907, 0.81, 0.5723, 0.808, 0.667, 0.5525, 0.6815, 0.5535, 0.6774, 0.625, 0.6622, 0.625, 0.6546, 0.8109, 0.6667, 0.7917, 0.6667, 0.7917, 0.6546, 0.8109, 0.732, 0.625, 0.7517, 0.625, 0.7517, 0.625, 0.732, 0.625, 0.6859, 0.4704, 0.6955, 0.4764, 0.6815, 0.5535, 0.667, 0.5525, 0.5, 0.7872, 0.5462, 0.7903, 0.5456, 0.805, 0.5, 0.8024, 0.4275, 0.792, 0.5, 0.7872, 0.5, 0.8024, 0.4285, 0.8065, 0.3454, 0.8109, 0.4275, 0.792, 0.4285, 0.8065, 0.3514, 0.8205, 0.732, 0.625, 0.7517, 0.625, 0.7528, 0.6901, 0.7339, 0.6919, 0.7339, 0.6919, 0.7386, 0.7605, 0.7385, 0.7593, 0.7339, 0.6919, 0.667, 0.6975, 0.6815, 0.6965, 0.6894, 0.7602, 0.6859, 0.7796, 0.6774, 0.625, 0.6925, 0.625, 0.696, 0.6954, 0.6815, 0.6965, 0.6925, 0.625, 0.7122, 0.625, 0.715, 0.6936, 0.696, 0.6954, 0.7122, 0.625, 0.732, 0.625, 0.7339, 0.6919, 0.715, 0.6936, 0.6319, 0.625, 0.6622, 0.625, 0.667, 0.6975, 0.6379, 0.6995, 0.6379, 0.6995, 0.667, 0.6975, 0.6859, 0.7796, 0.6667, 0.7917, 0.6622, 0.625, 0.6774, 0.625, 0.6815, 0.6965, 0.667, 0.6975, 0.6343, 0.8635, 0.6302, 0.8802, 0.6302, 0.8802, 0.6343, 0.8635, 0.6454, 0.8256, 0.6455, 0.8254, 0.6446, 0.8268, 0.6443, 0.8273, 0.6622, 0.625, 0.6774, 0.625, 0.6774, 0.625, 0.6622, 0.625, 0.715, 0.6936, 0.7339, 0.6919, 0.7339, 0.6919, 0.715, 0.6936, 0.721, 0.7556, 0.715, 0.6936, 0.715, 0.6936, 0.7218, 0.7635, 0.715, 0.6936, 0.7339, 0.6919, 0.7339, 0.6919, 0.715, 0.6936, 0.7339, 0.6919, 0.7528, 0.6901, 0.7546, 0.7398, 0.7282, 0.7619, 0.7339, 0.6919, 0.7385, 0.7593, 0.7385, 0.7593, 0.7339, 0.6919, 0.7218, 0.7635, 0.715, 0.6936, 0.715, 0.6936, 0.7218, 0.7635, 0.6343, 0.8635, 0.6385, 0.8468, 0.6385, 0.8468, 0.6343, 0.8635, 0.7339, 0.6919, 0.7385, 0.7593, 0.7385, 0.7593, 0.7339, 0.6919, 0.6343, 0.8635, 0.6385, 0.8468, 0.6385, 0.8468, 0.6343, 0.8635, 0.715, 0.6936, 0.7339, 0.6919, 0.7339, 0.6919, 0.715, 0.6936, 0.6343, 0.8635, 0.6385, 0.8468, 0.6385, 0.8468, 0.6343, 0.8635, 0.7218, 0.7635, 0.715, 0.6936, 0.715, 0.6936, 0.7218, 0.7635, 0.715, 0.6936, 0.7218, 0.7635, 0.7218, 0.7635, 0.715, 0.6936, 0.7218, 0.7635, 0.715, 0.6936, 0.715, 0.6936, 0.7218, 0.7635, 0.7339, 0.6919, 0.7385, 0.7593, 0.7385, 0.7593, 0.7339, 0.6919, 0.715, 0.6936, 0.7339, 0.6919, 0.7339, 0.6919, 0.715, 0.6936, 0.715, 0.6936, 0.7339, 0.6919, 0.7385, 0.7593, 0.7218, 0.7635, 0.7218, 0.7635, 0.7385, 0.7593, 0.7385, 0.7593, 0.7218, 0.7635, 0.715, 0.6936, 0.7339, 0.6919, 0.7339, 0.6919, 0.715, 0.6936, 0.7339, 0.6919, 0.7385, 0.7593, 0.7385, 0.7593, 0.7339, 0.6919, 0.7339, 0.6919, 0.7385, 0.7593, 0.7385, 0.7593, 0.7339, 0.6919, 0.715, 0.6936, 0.7339, 0.6919, 0.7339, 0.6919, 0.715, 0.6936, 0.6343, 0.8635, 0.6385, 0.8468, 0.6385, 0.8468, 0.6343, 0.8635, 0.7218, 0.7635, 0.715, 0.6936, 0.715, 0.6936, 0.7218, 0.7635, 0.6343, 0.8635, 0.6385, 0.8468, 0.6385, 0.8468, 0.6343, 0.8635, 0.7385, 0.7593, 0.7339, 0.6919, 0.7339, 0.6919, 0.7385, 0.7593, 0.7218, 0.7635, 0.715, 0.6936, 0.715, 0.6936, 0.7218, 0.7635, 0.7339, 0.6919, 0.715, 0.6936, 0.715, 0.6936, 0.7339, 0.6919, 0.6058, 0.8616, 0.6022, 0.8792, 0.5922, 0.8788, 0.5946, 0.8608, 0.6154, 0.8204, 0.613, 0.8264, 0.5997, 0.8247, 0.6035, 0.8064, 0.613, 0.8264, 0.6093, 0.8439, 0.5971, 0.8427, 0.5997, 0.8247, 0.6093, 0.8439, 0.6058, 0.8616, 0.5946, 0.8608, 0.5971, 0.8427, 0.6486, 0.8204, 0.6423, 0.8235, 0.6291, 0.8222, 0.628, 0.8199, 0.6317, 0.8115, 0.6515, 0.8158, 0.6483, 0.821, 0.6464, 0.824, 0.6465, 0.8239, 0.6486, 0.8204, 0.6515, 0.8158, 0.6514, 0.8161, 0.628, 0.8199, 0.6246, 0.8216, 0.6154, 0.8204, 0.6034, 0.8061, 0.6317, 0.8115, 0.6343, 0.8635, 0.6302, 0.8802, 0.6302, 0.8802, 0.6343, 0.8635, 0.6425, 0.8302, 0.6385, 0.8468, 0.6385, 0.8468, 0.6426, 0.8301, 0.6384, 0.8469, 0.6368, 0.8536, 0.6343, 0.8635, 0.6385, 0.8468, 0.6446, 0.8268, 0.6426, 0.8301, 0.6426, 0.8301, 0.6443, 0.8273, 0.6291, 0.8222, 0.627, 0.822, 0.6247, 0.8217, 0.628, 0.8199, 0.6463, 0.8242, 0.6464, 0.824, 0.6455, 0.8254, 0.6455, 0.8254, 0.627, 0.8219, 0.627, 0.822, 0.6291, 0.8222, 0.6293, 0.8222, 0.6465, 0.8239, 0.6454, 0.8238, 0.6465, 0.8238, 0.6486, 0.8204, 0.6445, 0.8269, 0.6455, 0.8254, 0.6464, 0.824, 0.6483, 0.821, 0.6243, 0.8216, 0.6246, 0.8216, 0.627, 0.822, 0.627, 0.8219, 0.6486, 0.8205, 0.6427, 0.8299, 0.6426, 0.8301, 0.6448, 0.8266, 0.6472, 0.8227, 0.6385, 0.8468, 0.6343, 0.8635, 0.6343, 0.8635, 0.6385, 0.8468, 0.6343, 0.8635, 0.6302, 0.8802, 0.6302, 0.8802, 0.6343, 0.8635, 0.6426, 0.8301, 0.6385, 0.8468, 0.6385, 0.8468, 0.6426, 0.8301, 0.0, 0.0, 0.0, 0.0, 0.0, 0.0, 0.0, 0.0, 0.6419, 0.8234, 0.6448, 0.8237, 0.6448, 0.8237, 0.6419, 0.8234, 0.6154, 0.8204, 0.6242, 0.8216, 0.6242, 0.8216, 0.6154, 0.8204, 0.6058, 0.8616, 0.6022, 0.8792, 0.6022, 0.8792, 0.6058, 0.8616, 0.6464, 0.8239, 0.6464, 0.8239, 0.6464, 0.8239, 0.6464, 0.8239, 0.6448, 0.8237, 0.6465, 0.8239, 0.6465, 0.8239, 0.6448, 0.8237, 0.6058, 0.8616, 0.6093, 0.8439, 0.6093, 0.8439, 0.6058, 0.8616, 0.613, 0.8264, 0.6093, 0.8439, 0.6093, 0.8439, 0.613, 0.8264, 0.627, 0.8219, 0.6294, 0.8222, 0.6294, 0.8222, 0.627, 0.8219, 0.6154, 0.8204, 0.613, 0.8264, 0.613, 0.8264, 0.6154, 0.8204, 0.6093, 0.8439, 0.613, 0.8264, 0.613, 0.8264, 0.6093, 0.8439, 0.6022, 0.8792, 0.6058, 0.8616, 0.6058, 0.8616, 0.6022, 0.8792, 0.6022, 0.8792, 0.6058, 0.8616, 0.6058, 0.8616, 0.6022, 0.8792, 0.6093, 0.8439, 0.613, 0.8264, 0.613, 0.8264, 0.6093, 0.8439, 0.6294, 0.8222, 0.6419, 0.8234, 0.6419, 0.8234, 0.6294, 0.8222, 0.613, 0.8264, 0.6154, 0.8204, 0.6154, 0.8204, 0.613, 0.8264, 0.6465, 0.8239, 0.6464, 0.8239, 0.6464, 0.8239, 0.6465, 0.8239, 0.6058, 0.8616, 0.6093, 0.8439, 0.6093, 0.8439, 0.6058, 0.8616, 0.0, 0.0, 0.0, 0.0, 0.0, 0.0, 0.0, 0.0, 0.6242, 0.8216, 0.627, 0.8219, 0.627, 0.8219, 0.6242, 0.8216, 0.613, 0.8264, 0.6154, 0.8204, 0.6154, 0.8204, 0.613, 0.8264, 0.0, 0.0, 0.0, 0.0, 0.0, 0.0, 0.0, 0.0, 0.613, 0.8264, 0.613, 0.8264, 0.6093, 0.8439, 0.6093, 0.8439, 0.6246, 0.8216, 0.6243, 0.8216, 0.6154, 0.8204, 0.6154, 0.8204, 0.6385, 0.8468, 0.6385, 0.8468, 0.6426, 0.8301, 0.6426, 0.8301, 0.6464, 0.824, 0.6464, 0.824, 0.6465, 0.8239, 0.6465, 0.8239, 0.6343, 0.8635, 0.6343, 0.8635, 0.6385, 0.8468, 0.6385, 0.8468, 0.6093, 0.8439, 0.6093, 0.8439, 0.6058, 0.8616, 0.6058, 0.8616, 0.6302, 0.8802, 0.6302, 0.8802, 0.6343, 0.8635, 0.6343, 0.8635, 0.6154, 0.8204, 0.6154, 0.8204, 0.613, 0.8264, 0.613, 0.8264, 0.6426, 0.8301, 0.6426, 0.8301, 0.6446, 0.8268, 0.6448, 0.8266, 0.6058, 0.8616, 0.6058, 0.8616, 0.6022, 0.8792, 0.6022, 0.8792, 0.6454, 0.8238, 0.645, 0.8237, 0.642, 0.8234, 0.6423, 0.8235, 0.6423, 0.8235, 0.642, 0.8234, 0.6293, 0.8222, 0.6291, 0.8222, 0.6465, 0.8239, 0.6465, 0.8239, 0.645, 0.8237, 0.6454, 0.8238, 0.6455, 0.8254, 0.6455, 0.8254, 0.6448, 0.8266, 0.6446, 0.8268, 0.613, 0.8264, 0.6093, 0.8439, 0.6093, 0.8439, 0.613, 0.8264, 0.6093, 0.8439, 0.6058, 0.8616, 0.6058, 0.8616, 0.6093, 0.8439, 0.6154, 0.8204, 0.613, 0.8264, 0.613, 0.8264, 0.6154, 0.8204, 0.6058, 0.8616, 0.6022, 0.8792, 0.6022, 0.8792, 0.6058, 0.8616, 0.0, 0.0, 0.0, 0.0, 0.0, 0.0, 0.0, 0.0, 0.6463, 0.8242, 0.6463, 0.8242, 0.6455, 0.8254, 0.6454, 0.8256, 0.613, 0.8264, 0.6093, 0.8439, 0.6093, 0.8439, 0.613, 0.8264, 0.6242, 0.8216, 0.6154, 0.8204, 0.6154, 0.8204, 0.6243, 0.8216, 0.6464, 0.8239, 0.6465, 0.8239, 0.6465, 0.8239, 0.6464, 0.824, 0.6093, 0.8439, 0.6058, 0.8616, 0.6058, 0.8616, 0.6093, 0.8439, 0.6154, 0.8204, 0.613, 0.8264, 0.613, 0.8264, 0.6154, 0.8204, 0.6058, 0.8616, 0.6022, 0.8792, 0.6022, 0.8792, 0.6058, 0.8616, 0.6448, 0.8237, 0.6419, 0.8234, 0.642, 0.8234, 0.645, 0.8237, 0.6419, 0.8234, 0.6294, 0.8222, 0.6293, 0.8222, 0.642, 0.8234, 0.6465, 0.8239, 0.6448, 0.8237, 0.645, 0.8237, 0.6465, 0.8239, 0.6243, 0.8216, 0.627, 0.8219, 0.627, 0.8219, 0.6242, 0.8216, 0.627, 0.8219, 0.6293, 0.8222, 0.6294, 0.8222, 0.627, 0.8219, 0.6093, 0.8439, 0.6058, 0.8616, 0.6058, 0.8616, 0.6093, 0.8439, 0.6093, 0.8439, 0.6058, 0.8616, 0.6058, 0.8616, 0.6093, 0.8439, 0.6058, 0.8616, 0.6058, 0.8616, 0.6093, 0.8439, 0.6093, 0.8439, 0.6058, 0.8616, 0.6058, 0.8616, 0.6093, 0.8439, 0.6093, 0.8439, 0.6058, 0.8616, 0.6058, 0.8616, 0.6093, 0.8439, 0.6093, 0.8439, 0.6154, 0.8204, 0.6154, 0.8204, 0.613, 0.8264, 0.613, 0.8264, 0.613, 0.8264, 0.6154, 0.8204, 0.6154, 0.8204, 0.613, 0.8264, 0.6154, 0.8204, 0.6154, 0.8204, 0.613, 0.8264, 0.613, 0.8264, 0.6154, 0.8204, 0.6154, 0.8204, 0.613, 0.8264, 0.613, 0.8264, 0.6154, 0.8204, 0.6154, 0.8204, 0.613, 0.8264, 0.613, 0.8264, 0.627, 0.8219, 0.627, 0.8219, 0.6242, 0.8216, 0.6242, 0.8216, 0.6242, 0.8216, 0.627, 0.8219, 0.627, 0.8219, 0.6242, 0.8216, 0.627, 0.8219, 0.627, 0.8219, 0.6242, 0.8216, 0.6242, 0.8216, 0.627, 0.8219, 0.627, 0.8219, 0.6242, 0.8216, 0.6242, 0.8216, 0.627, 0.8219, 0.627, 0.8219, 0.6242, 0.8216, 0.6242, 0.8216, 0.0, 0.0, 0.0, 0.0, 0.0, 0.0, 0.0, 0.0, 0.0, 0.0, 0.0, 0.0, 0.0, 0.0, 0.0, 0.0, 0.0, 0.0, 0.0, 0.0, 0.0, 0.0, 0.0, 0.0, 0.0, 0.0, 0.0, 0.0, 0.0, 0.0, 0.0, 0.0, 0.0, 0.0, 0.0, 0.0, 0.0, 0.0, 0.0, 0.0, 0.6464, 0.8239, 0.6464, 0.8239, 0.6465, 0.8239, 0.6465, 0.8239, 0.6465, 0.8239, 0.6464, 0.8239, 0.6464, 0.8239, 0.6465, 0.8239, 0.6464, 0.8239, 0.6464, 0.8239, 0.6465, 0.8239, 0.6465, 0.8239, 0.6464, 0.8239, 0.6464, 0.8239, 0.6465, 0.8239, 0.6465, 0.8239, 0.6464, 0.8239, 0.6464, 0.8239, 0.6465, 0.8239, 0.6465, 0.8239, 0.6419, 0.8234, 0.6419, 0.8234, 0.6294, 0.8222, 0.6294, 0.8222, 0.6294, 0.8222, 0.6419, 0.8234, 0.6419, 0.8234, 0.6294, 0.8222, 0.6419, 0.8234, 0.6419, 0.8234, 0.6294, 0.8222, 0.6294, 0.8222, 0.6419, 0.8234, 0.6419, 0.8234, 0.6294, 0.8222, 0.6294, 0.8222, 0.6419, 0.8234, 0.6419, 0.8234, 0.6294, 0.8222, 0.6294, 0.8222, 0.613, 0.8264, 0.6093, 0.8439, 0.6093, 0.8439, 0.613, 0.8264, 0.6093, 0.8439, 0.613, 0.8264, 0.613, 0.8264, 0.6093, 0.8439, 0.613, 0.8264, 0.6093, 0.8439, 0.6093, 0.8439, 0.613, 0.8264, 0.613, 0.8264, 0.6093, 0.8439, 0.6093, 0.8439, 0.613, 0.8264, 0.613, 0.8264, 0.6093, 0.8439, 0.6093, 0.8439, 0.613, 0.8264, 0.6058, 0.8616, 0.6058, 0.8616, 0.6022, 0.8792, 0.6022, 0.8792, 0.6022, 0.8792, 0.6058, 0.8616, 0.6058, 0.8616, 0.6022, 0.8792, 0.6058, 0.8616, 0.6058, 0.8616, 0.6022, 0.8792, 0.6022, 0.8792, 0.6058, 0.8616, 0.6058, 0.8616, 0.6022, 0.8792, 0.6022, 0.8792, 0.6058, 0.8616, 0.6058, 0.8616, 0.6022, 0.8792, 0.6022, 0.8792, 0.613, 0.8264, 0.613, 0.8264, 0.6154, 0.8204, 0.6154, 0.8204, 0.6154, 0.8204, 0.613, 0.8264, 0.613, 0.8264, 0.6154, 0.8204, 0.613, 0.8264, 0.613, 0.8264, 0.6154, 0.8204, 0.6154, 0.8204, 0.613, 0.8264, 0.613, 0.8264, 0.6154, 0.8204, 0.6154, 0.8204, 0.613, 0.8264, 0.613, 0.8264, 0.6154, 0.8204, 0.6154, 0.8204, 0.6294, 0.8222, 0.627, 0.8219, 0.627, 0.8219, 0.6294, 0.8222, 0.627, 0.8219, 0.6294, 0.8222, 0.6294, 0.8222, 0.627, 0.8219, 0.6294, 0.8222, 0.627, 0.8219, 0.627, 0.8219, 0.6294, 0.8222, 0.6294, 0.8222, 0.627, 0.8219, 0.627, 0.8219, 0.6294, 0.8222, 0.6294, 0.8222, 0.627, 0.8219, 0.627, 0.8219, 0.6294, 0.8222, 0.6093, 0.8439, 0.613, 0.8264, 0.613, 0.8264, 0.6093, 0.8439, 0.613, 0.8264, 0.6093, 0.8439, 0.6093, 0.8439, 0.613, 0.8264, 0.6093, 0.8439, 0.613, 0.8264, 0.613, 0.8264, 0.6093, 0.8439, 0.6093, 0.8439, 0.613, 0.8264, 0.613, 0.8264, 0.6093, 0.8439, 0.6093, 0.8439, 0.613, 0.8264, 0.613, 0.8264, 0.6093, 0.8439, 0.6093, 0.8439, 0.6058, 0.8616, 0.6058, 0.8616, 0.6093, 0.8439, 0.6058, 0.8616, 0.6093, 0.8439, 0.6093, 0.8439, 0.6058, 0.8616, 0.6093, 0.8439, 0.6058, 0.8616, 0.6058, 0.8616, 0.6093, 0.8439, 0.6093, 0.8439, 0.6058, 0.8616, 0.6058, 0.8616, 0.6093, 0.8439, 0.6093, 0.8439, 0.6058, 0.8616, 0.6058, 0.8616, 0.6093, 0.8439, 0.6465, 0.8239, 0.6448, 0.8237, 0.6448, 0.8237, 0.6465, 0.8239, 0.6448, 0.8237, 0.6465, 0.8239, 0.6465, 0.8239, 0.6448, 0.8237, 0.6465, 0.8239, 0.6448, 0.8237, 0.6448, 0.8237, 0.6465, 0.8239, 0.6465, 0.8239, 0.6448, 0.8237, 0.6448, 0.8237, 0.6465, 0.8239, 0.6465, 0.8239, 0.6448, 0.8237, 0.6448, 0.8237, 0.6465, 0.8239, 0.6464, 0.8239, 0.6464, 0.8239, 0.6464, 0.8239, 0.6464, 0.8239, 0.6464, 0.8239, 0.6464, 0.8239, 0.6464, 0.8239, 0.6464, 0.8239, 0.6464, 0.8239, 0.6464, 0.8239, 0.6464, 0.8239, 0.6464, 0.8239, 0.6464, 0.8239, 0.6464, 0.8239, 0.6464, 0.8239, 0.6464, 0.8239, 0.6464, 0.8239, 0.6464, 0.8239, 0.6464, 0.8239, 0.6464, 0.8239, 0.6022, 0.8792, 0.6022, 0.8792, 0.6058, 0.8616, 0.6058, 0.8616, 0.6058, 0.8616, 0.6022, 0.8792, 0.6022, 0.8792, 0.6058, 0.8616, 0.6022, 0.8792, 0.6022, 0.8792, 0.6058, 0.8616, 0.6058, 0.8616, 0.6022, 0.8792, 0.6022, 0.8792, 0.6058, 0.8616, 0.6058, 0.8616, 0.6022, 0.8792, 0.6022, 0.8792, 0.6058, 0.8616, 0.6058, 0.8616, 0.6242, 0.8216, 0.6154, 0.8204, 0.6154, 0.8204, 0.6242, 0.8216, 0.6154, 0.8204, 0.6242, 0.8216, 0.6242, 0.8216, 0.6154, 0.8204, 0.6242, 0.8216, 0.6154, 0.8204, 0.6154, 0.8204, 0.6242, 0.8216, 0.6242, 0.8216, 0.6154, 0.8204, 0.6154, 0.8204, 0.6242, 0.8216, 0.6242, 0.8216, 0.6154, 0.8204, 0.6154, 0.8204, 0.6242, 0.8216, 0.6448, 0.8237, 0.6419, 0.8234, 0.6419, 0.8234, 0.6448, 0.8237, 0.6419, 0.8234, 0.6448, 0.8237, 0.6448, 0.8237, 0.6419, 0.8234, 0.6448, 0.8237, 0.6419, 0.8234, 0.6419, 0.8234, 0.6448, 0.8237, 0.6448, 0.8237, 0.6419, 0.8234, 0.6419, 0.8234, 0.6448, 0.8237, 0.6058, 0.8616, 0.6058, 0.8616, 0.6093, 0.8439, 0.6093, 0.8439, 0.6448, 0.8237, 0.6419, 0.8234, 0.6419, 0.8234, 0.6448, 0.8237, 0.6058, 0.8616, 0.6058, 0.8616, 0.6022, 0.8792, 0.6022, 0.8792, 0.6058, 0.8616, 0.6058, 0.8616, 0.6022, 0.8792, 0.6022, 0.8792, 0.6058, 0.8616, 0.6058, 0.8616, 0.6022, 0.8792, 0.6022, 0.8792, 0.6058, 0.8616, 0.6058, 0.8616, 0.6022, 0.8792, 0.6022, 0.8792, 0.6058, 0.8616, 0.6058, 0.8616, 0.6022, 0.8792, 0.6022, 0.8792, 0.6058, 0.8616, 0.6058, 0.8616, 0.6022, 0.8792, 0.6022, 0.8792, 0.6058, 0.8616, 0.6058, 0.8616, 0.6022, 0.8792, 0.6022, 0.8792, 0.6058, 0.8616, 0.6058, 0.8616, 0.6022, 0.8792, 0.6022, 0.8792, 0.6058, 0.8616, 0.6058, 0.8616, 0.6022, 0.8792, 0.6022, 0.8792, 0.6242, 0.8216, 0.5671, 0.7631, 0.613, 0.8264, 0.6154, 0.8204, 0.6157, 0.8278, 0.6114, 0.8417, 0.6093, 0.8439, 0.613, 0.8264, 0.6114, 0.8417, 0.6078, 0.8565, 0.6058, 0.8616, 0.6093, 0.8439, 0.6078, 0.8565, 0.6058, 0.8616, 0.6058, 0.8616, 0.6058, 0.8616, 0.627, 0.8219, 0.5408, 0.7258, 0.5671, 0.7631, 0.6242, 0.8216, 0.6177, 0.8284, 0.6129, 0.8405, 0.6114, 0.8417, 0.6157, 0.8278, 0.6129, 0.8405, 0.6089, 0.8544, 0.6078, 0.8565, 0.6114, 0.8417, 0.6089, 0.8544, 0.6058, 0.8616, 0.6058, 0.8616, 0.6078, 0.8565, 0.6294, 0.8222, 0.5167, 0.6918, 0.5408, 0.7258, 0.627, 0.8219, 0.6192, 0.8285, 0.614, 0.8395, 0.6129, 0.8405, 0.6177, 0.8284, 0.614, 0.8395, 0.6097, 0.8532, 0.6089, 0.8544, 0.6129, 0.8405, 0.6097, 0.8532, 0.6058, 0.8616, 0.6058, 0.8616, 0.6089, 0.8544, 0.6419, 0.8234, 0.493, 0.6531, 0.5167, 0.6918, 0.6294, 0.8222, 0.6249, 0.8288, 0.6175, 0.8388, 0.614, 0.8395, 0.6192, 0.8285, 0.6175, 0.8388, 0.6117, 0.8523, 0.6097, 0.8532, 0.614, 0.8395, 0.6117, 0.8523, 0.6058, 0.8616, 0.6058, 0.8616, 0.6097, 0.8532, 0.6448, 0.8237, 0.455, 0.6006, 0.493, 0.6531, 0.6419, 0.8234, 0.6259, 0.8285, 0.6183, 0.8376, 0.6175, 0.8388, 0.6249, 0.8288, 0.6183, 0.8376, 0.6122, 0.8514, 0.6117, 0.8523, 0.6175, 0.8388, 0.6122, 0.8514, 0.6058, 0.8616, 0.6058, 0.8616, 0.6117, 0.8523, 0.6465, 0.8239, 0.3948, 0.52, 0.455, 0.6006, 0.6448, 0.8237, 0.6256, 0.8276, 0.6181, 0.8359, 0.6183, 0.8376, 0.6259, 0.8285, 0.6181, 0.8359, 0.6122, 0.8502, 0.6122, 0.8514, 0.6183, 0.8376, 0.6122, 0.8502, 0.6058, 0.8616, 0.6058, 0.8616, 0.6122, 0.8514, 0.6464, 0.8239, 0.2828, 0.3723, 0.3948, 0.52, 0.6465, 0.8239, 0.6229, 0.8256, 0.6167, 0.8329, 0.6181, 0.8359, 0.6256, 0.8276, 0.6167, 0.8329, 0.6115, 0.8484, 0.6122, 0.8502, 0.6181, 0.8359, 0.6115, 0.8484, 0.6058, 0.8616, 0.6058, 0.8616, 0.6122, 0.8502, 0.6464, 0.8239, 0.0, 0.0, 0.2828, 0.3723, 0.6464, 0.8239, 0.6154, 0.8204, 0.613, 0.8264, 0.6167, 0.8329, 0.6229, 0.8256, 0.613, 0.8264, 0.6093, 0.8439, 0.6115, 0.8484, 0.6167, 0.8329, 0.6093, 0.8439, 0.6058, 0.8616, 0.6058, 0.8616, 0.6115, 0.8484])
me_cube.use_remesh_fix_poles = True
me_cube.use_remesh_preserve_attributes = False
me_cube.use_mirror_vertex_groups = False
me_cube.update()

# ---- objects
ob_cube = bpy.data.objects.new('Cube', me_cube)
ob_light = bpy.data.objects.new('Light', light_light)
ob_camera = bpy.data.objects.new('Camera', cam_camera)

# ---- transforms, parenting, visibility, modifiers, constraints
ob_cube.location = (0.0, 0.0, 0.0)
ob_cube.lineart.crease_threshold = 0.0
_m = ob_cube.modifiers.new('Mirror', 'MIRROR')
_m.use_clip = True
_m = ob_cube.modifiers.new('Subdivision', 'SUBSURF')
_m.uv_smooth = 'PRESERVE_CORNERS'
_m.levels = 2
ob_light.location = (4.076, 1.005, 5.904)
ob_light.rotation_euler = (0.6503, 0.05522, 1.866)
ob_light.lock_rotations_4d = False
ob_light.empty_display_type = 'ARROWS'
ob_light.color = (0.0, 0.0, 0.0, 0.0)
ob_light.lineart.crease_threshold = 0.0
ob_camera.location = (7.359, -6.926, 4.958)
ob_camera.rotation_euler = (1.109, 0.0, 0.8149)
ob_camera.lock_rotations_4d = False
ob_camera.empty_display_type = 'ARROWS'
ob_camera.color = (0.0, 0.0, 0.0, 0.0)
ob_camera.display_type = 'WIRE'
ob_camera.lineart.crease_threshold = 0.0

# ---- collection membership
scene.collection.objects.link(ob_cube)
col_scene.objects.link(ob_light)
col_scene.objects.link(ob_camera)

# ---- scene / render settings (as saved in the file)
scene.camera = ob_camera
scene.frame_start = 1; scene.frame_end = 250; scene.frame_set(1)
scene.render.engine = 'BLENDER_EEVEE_NEXT'
scene.cycles.use_denoising = False
scene.cycles.samples = 128
scene.cycles.sampling_pattern = 'TABULATED_SOBOL'
scene.cycles.use_adaptive_sampling = False
scene.cycles.use_light_tree = False
scene.eevee.use_gtao = True
scene.view_settings.view_transform = 'Filmic'
bpy.context.view_layer.update()
